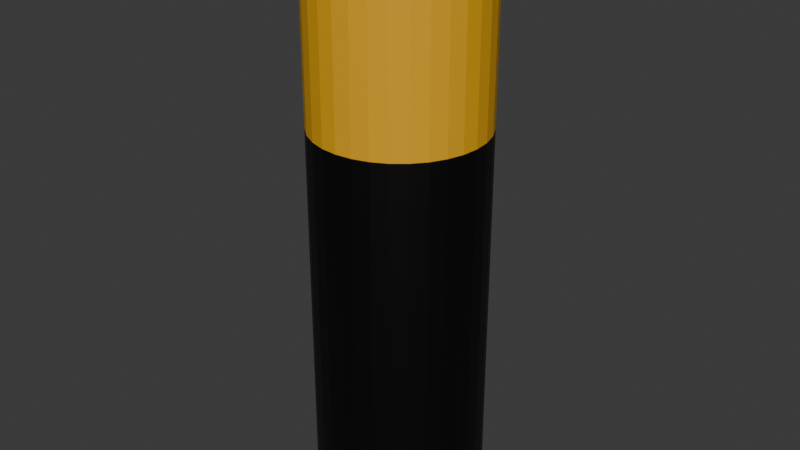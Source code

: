 # Source: battery.blend  (saved by Blender 4.0.36; exported with 4.5.12 LTS)
import bpy
from mathutils import Matrix  # noqa: F401  (used for matrix-valued properties, if any)

bpy.ops.wm.read_factory_settings(use_empty=True)
scene = bpy.context.scene
scene.name = 'Scene'

# ---- collections
col_collection = bpy.data.collections.new('Collection'); scene.collection.children.link(col_collection)

# ---- materials (node trees are filled in below, after node groups)
mat_tip = bpy.data.materials.new('Tip')
mat_tip.use_transparent_shadow = False
mat_bottom = bpy.data.materials.new('Bottom')
mat_bottom.use_transparent_shadow = False
mat_top = bpy.data.materials.new('Top')
mat_top.use_transparent_shadow = False

# ---- material node trees
mat_tip.use_nodes = True; mat_tip.node_tree.nodes.clear()
_N = mat_tip.node_tree.nodes; _L = mat_tip.node_tree.links
n0 = _N.new('ShaderNodeBsdfPrincipled'); n0.name = 'Principled BSDF'; n0.location = (10, 300)
n0.inputs[0].default_value = (0.08471, 0.08471, 0.08471, 1.0)
n0.inputs[3].default_value = 1.45
n1 = _N.new('ShaderNodeOutputMaterial'); n1.name = 'Material Output'; n1.location = (300, 300)
_L.new(n0.outputs[0], n1.inputs[0])
n1.is_active_output = True
mat_bottom.use_nodes = True; mat_bottom.node_tree.nodes.clear()
_N = mat_bottom.node_tree.nodes; _L = mat_bottom.node_tree.links
n0 = _N.new('ShaderNodeBsdfPrincipled'); n0.name = 'Principled BSDF'; n0.location = (10, 300)
n0.inputs[0].default_value = (0.0, 0.0, 0.0, 1.0)
n0.inputs[3].default_value = 1.45
n1 = _N.new('ShaderNodeOutputMaterial'); n1.name = 'Material Output'; n1.location = (300, 300)
_L.new(n0.outputs[0], n1.inputs[0])
n1.is_active_output = True
mat_top.use_nodes = True; mat_top.node_tree.nodes.clear()
_N = mat_top.node_tree.nodes; _L = mat_top.node_tree.links
n0 = _N.new('ShaderNodeBsdfPrincipled'); n0.name = 'Principled BSDF'; n0.location = (10, 300)
n0.inputs[0].default_value = (0.8, 0.4054, 0.0111, 1.0)
n0.inputs[3].default_value = 1.45
n1 = _N.new('ShaderNodeOutputMaterial'); n1.name = 'Material Output'; n1.location = (300, 300)
_L.new(n0.outputs[0], n1.inputs[0])
n1.is_active_output = True

# ---- world
world_world = bpy.data.worlds.new('World'); scene.world = world_world
world_world.use_nodes = True; world_world.node_tree.nodes.clear()
_N = world_world.node_tree.nodes; _L = world_world.node_tree.links
n0 = _N.new('ShaderNodeOutputWorld'); n0.name = 'World Output'; n0.location = (300, 300)
n1 = _N.new('ShaderNodeBackground'); n1.name = 'Background'; n1.location = (10, 300)
n1.inputs[0].default_value = (0.05088, 0.05088, 0.05088, 1.0)
_L.new(n1.outputs[0], n0.inputs[0])
n0.is_active_output = True
world_world.color = (0.05088, 0.05088, 0.05088)
world_world.use_sun_shadow = False
world_world.sun_shadow_jitter_overblur = 0.0

# ---- meshes
me_cylinder = bpy.data.meshes.new('Cylinder')
me_cylinder.from_pydata([(0.0, 1.0, -1.0), (0.0, 0.3317, 1.0), (0.1951, 0.9808, -1.0), (0.06472, 0.3254, 1.0), (0.3827, 0.9239, -1.0), (0.1269, 0.3065, 1.0), (0.5556, 0.8315, -1.0), (0.1843, 0.2758, 1.0), (0.7071, 0.7071, -1.0), (0.2346, 0.2346, 1.0), (0.8315, 0.5556, -1.0), (0.2758, 0.1843, 1.0), (0.9239, 0.3827, -1.0), (0.3065, 0.1269, 1.0), (0.9808, 0.1951, -1.0), (0.3254, 0.06472, 1.0), (1.0, 0.0, -1.0), (0.3317, 0.0, 1.0), (0.9808, -0.1951, -1.0), (0.3254, -0.06472, 1.0), (0.9239, -0.3827, -1.0), (0.3065, -0.1269, 1.0), (0.8315, -0.5556, -1.0), (0.2758, -0.1843, 1.0), (0.7071, -0.7071, -1.0), (0.2346, -0.2346, 1.0), (0.5556, -0.8315, -1.0), (0.1843, -0.2758, 1.0), (0.3827, -0.9239, -1.0), (0.1269, -0.3065, 1.0), (0.1951, -0.9808, -1.0), (0.06472, -0.3254, 1.0), (0.0, -1.0, -1.0), (0.0, -0.3317, 1.0), (-0.1951, -0.9808, -1.0), (-0.06472, -0.3254, 1.0), (-0.3827, -0.9239, -1.0), (-0.1269, -0.3065, 1.0), (-0.5556, -0.8315, -1.0), (-0.1843, -0.2758, 1.0), (-0.7071, -0.7071, -1.0), (-0.2346, -0.2346, 1.0), (-0.8315, -0.5556, -1.0), (-0.2758, -0.1843, 1.0), (-0.9239, -0.3827, -1.0), (-0.3065, -0.1269, 1.0), (-0.9808, -0.1951, -1.0), (-0.3254, -0.06472, 1.0), (-1.0, 0.0, -1.0), (-0.3317, 0.0, 1.0), (-0.9808, 0.1951, -1.0), (-0.3254, 0.06472, 1.0), (-0.9239, 0.3827, -1.0), (-0.3065, 0.1269, 1.0), (-0.8315, 0.5556, -1.0), (-0.2758, 0.1843, 1.0), (-0.7071, 0.7071, -1.0), (-0.2346, 0.2346, 1.0), (-0.5556, 0.8315, -1.0), (-0.1843, 0.2758, 1.0), (-0.3827, 0.9239, -1.0), (-0.1269, 0.3065, 1.0), (-0.1951, 0.9808, -1.0), (-0.06472, 0.3254, 1.0), (0.1951, 0.9808, 1.0), (0.0, 1.0, 1.0), (0.3827, 0.9239, 1.0), (0.5556, 0.8315, 1.0), (0.7071, 0.7071, 1.0), (0.8315, 0.5556, 1.0), (0.9239, 0.3827, 1.0), (0.9808, 0.1951, 1.0), (1.0, 0.0, 1.0), (0.9808, -0.1951, 1.0), (0.9239, -0.3827, 1.0), (0.8315, -0.5556, 1.0), (0.7071, -0.7071, 1.0), (0.5556, -0.8315, 1.0), (0.3827, -0.9239, 1.0), (0.1951, -0.9808, 1.0), (0.0, -1.0, 1.0), (-0.1951, -0.9808, 1.0), (-0.3827, -0.9239, 1.0), (-0.5556, -0.8315, 1.0), (-0.7071, -0.7071, 1.0), (-0.8315, -0.5556, 1.0), (-0.9239, -0.3827, 1.0), (-0.9808, -0.1951, 1.0), (-1.0, 0.0, 1.0), (-0.9808, 0.1951, 1.0), (-0.9239, 0.3827, 1.0), (-0.8315, 0.5556, 1.0), (-0.7071, 0.7071, 1.0), (-0.5556, 0.8315, 1.0), (-0.3827, 0.9239, 1.0), (-0.1951, 0.9808, 1.0), (0.06472, 0.3254, 1.143), (0.0, 0.3317, 1.143), (0.1269, 0.3065, 1.143), (0.1843, 0.2758, 1.143), (0.2346, 0.2346, 1.143), (0.2758, 0.1843, 1.143), (0.3065, 0.1269, 1.143), (0.3254, 0.06472, 1.143), (0.3317, 0.0, 1.143), (0.3254, -0.06472, 1.143), (0.3065, -0.1269, 1.143), (0.2758, -0.1843, 1.143), (0.2346, -0.2346, 1.143), (0.1843, -0.2758, 1.143), (0.1269, -0.3065, 1.143), (0.06472, -0.3254, 1.143), (0.0, -0.3317, 1.143), (-0.06472, -0.3254, 1.143), (-0.1269, -0.3065, 1.143), (-0.1843, -0.2758, 1.143), (-0.2346, -0.2346, 1.143), (-0.2758, -0.1843, 1.143), (-0.3065, -0.1269, 1.143), (-0.3254, -0.06472, 1.143), (-0.3317, 0.0, 1.143), (-0.3254, 0.06472, 1.143), (-0.3065, 0.1269, 1.143), (-0.2758, 0.1843, 1.143), (-0.2346, 0.2346, 1.143), (-0.1843, 0.2758, 1.143), (-0.1269, 0.3065, 1.143), (-0.06472, 0.3254, 1.143), (0.0, 1.0, 0.4337), (0.1951, 0.9808, 0.4337), (0.3827, 0.9239, 0.4337), (0.5556, 0.8315, 0.4337), (0.7071, 0.7071, 0.4337), (0.8315, 0.5556, 0.4337), (0.9239, 0.3827, 0.4337), (0.9808, 0.1951, 0.4337), (1.0, 0.0, 0.4337), (0.9808, -0.1951, 0.4337), (0.9239, -0.3827, 0.4337), (0.8315, -0.5556, 0.4337), (0.7071, -0.7071, 0.4337), (0.5556, -0.8315, 0.4337), (0.3827, -0.9239, 0.4337), (0.1951, -0.9808, 0.4337), (0.0, -1.0, 0.4337), (-0.1951, -0.9808, 0.4337), (-0.3827, -0.9239, 0.4337), (-0.5556, -0.8315, 0.4337), (-0.7071, -0.7071, 0.4337), (-0.8315, -0.5556, 0.4337), (-0.9239, -0.3827, 0.4337), (-0.9808, -0.1951, 0.4337), (-1.0, 0.0, 0.4337), (-0.9808, 0.1951, 0.4337), (-0.9239, 0.3827, 0.4337), (-0.8315, 0.5556, 0.4337), (-0.7071, 0.7071, 0.4337), (-0.5556, 0.8315, 0.4337), (-0.3827, 0.9239, 0.4337), (-0.1951, 0.9808, 0.4337)], [], [(128, 65, 64, 129), (129, 64, 66, 130), (130, 66, 67, 131), (131, 67, 68, 132), (132, 68, 69, 133), (133, 69, 70, 134), (134, 70, 71, 135), (135, 71, 72, 136), (136, 72, 73, 137), (137, 73, 74, 138), (138, 74, 75, 139), (139, 75, 76, 140), (140, 76, 77, 141), (141, 77, 78, 142), (142, 78, 79, 143), (143, 79, 80, 144), (144, 80, 81, 145), (145, 81, 82, 146), (146, 82, 83, 147), (147, 83, 84, 148), (148, 84, 85, 149), (149, 85, 86, 150), (150, 86, 87, 151), (151, 87, 88, 152), (152, 88, 89, 153), (153, 89, 90, 154), (154, 90, 91, 155), (155, 91, 92, 156), (156, 92, 93, 157), (157, 93, 94, 158), (37, 35, 113, 114), (158, 94, 95, 159), (159, 95, 65, 128), (0, 2, 4, 6, 8, 10, 12, 14, 16, 18, 20, 22, 24, 26, 28, 30, 32, 34, 36, 38, 40, 42, 44, 46, 48, 50, 52, 54, 56, 58, 60, 62), (1, 3, 64, 65), (3, 5, 66, 64), (5, 7, 67, 66), (7, 9, 68, 67), (9, 11, 69, 68), (11, 13, 70, 69), (13, 15, 71, 70), (15, 17, 72, 71), (17, 19, 73, 72), (19, 21, 74, 73), (21, 23, 75, 74), (23, 25, 76, 75), (25, 27, 77, 76), (27, 29, 78, 77), (29, 31, 79, 78), (31, 33, 80, 79), (33, 35, 81, 80), (35, 37, 82, 81), (37, 39, 83, 82), (39, 41, 84, 83), (41, 43, 85, 84), (43, 45, 86, 85), (45, 47, 87, 86), (47, 49, 88, 87), (49, 51, 89, 88), (51, 53, 90, 89), (53, 55, 91, 90), (55, 57, 92, 91), (57, 59, 93, 92), (59, 61, 94, 93), (61, 63, 95, 94), (63, 1, 65, 95), (96, 97, 127, 126, 125, 124, 123, 122, 121, 120, 119, 118, 117, 116, 115, 114, 113, 112, 111, 110, 109, 108, 107, 106, 105, 104, 103, 102, 101, 100, 99, 98), (11, 9, 100, 101), (1, 63, 127, 97), (39, 37, 114, 115), (13, 11, 101, 102), (41, 39, 115, 116), (15, 13, 102, 103), (43, 41, 116, 117), (17, 15, 103, 104), (45, 43, 117, 118), (19, 17, 104, 105), (47, 45, 118, 119), (21, 19, 105, 106), (49, 47, 119, 120), (23, 21, 106, 107), (51, 49, 120, 121), (25, 23, 107, 108), (53, 51, 121, 122), (27, 25, 108, 109), (55, 53, 122, 123), (29, 27, 109, 110), (3, 1, 97, 96), (57, 55, 123, 124), (31, 29, 110, 111), (5, 3, 96, 98), (59, 57, 124, 125), (33, 31, 111, 112), (7, 5, 98, 99), (61, 59, 125, 126), (35, 33, 112, 113), (9, 7, 99, 100), (63, 61, 126, 127), (62, 159, 128, 0), (60, 158, 159, 62), (58, 157, 158, 60), (56, 156, 157, 58), (54, 155, 156, 56), (52, 154, 155, 54), (50, 153, 154, 52), (48, 152, 153, 50), (46, 151, 152, 48), (44, 150, 151, 46), (42, 149, 150, 44), (40, 148, 149, 42), (38, 147, 148, 40), (36, 146, 147, 38), (34, 145, 146, 36), (32, 144, 145, 34), (30, 143, 144, 32), (28, 142, 143, 30), (26, 141, 142, 28), (24, 140, 141, 26), (22, 139, 140, 24), (20, 138, 139, 22), (18, 137, 138, 20), (16, 136, 137, 18), (14, 135, 136, 16), (12, 134, 135, 14), (10, 133, 134, 12), (8, 132, 133, 10), (6, 131, 132, 8), (4, 130, 131, 6), (2, 129, 130, 4), (0, 128, 129, 2)])
me_cylinder.polygons.foreach_set('material_index', [2, 2, 2, 2, 2, 2, 2, 2, 2, 2, 2, 2, 2, 2, 2, 2, 2, 2, 2, 2, 2, 2, 2, 2, 2, 2, 2, 2, 2, 2, 0, 2, 2, 1, 2, 2, 2, 2, 2, 2, 2, 2, 2, 2, 2, 2, 2, 2, 2, 2, 2, 2, 2, 2, 2, 2, 2, 2, 2, 2, 2, 2, 2, 2, 2, 2, 0, 0, 0, 0, 0, 0, 0, 0, 0, 0, 0, 0, 0, 0, 0, 0, 0, 0, 0, 0, 0, 0, 0, 0, 0, 0, 0, 0, 0, 0, 0, 0, 1, 1, 1, 1, 1, 1, 1, 1, 1, 1, 1, 1, 1, 1, 1, 1, 1, 1, 1, 1, 1, 1, 1, 1, 1, 1, 1, 1, 1, 1, 1, 1])
_uv = me_cylinder.uv_layers.new(name='UVMap')
_uv.uv.foreach_set('vector', [1.0, 0.8584, 1.0, 1.0, 0.9688, 1.0, 0.9688, 0.8584, 0.9688, 0.8584, 0.9688, 1.0, 0.9375, 1.0, 0.9375, 0.8584, 0.9375, 0.8584, 0.9375, 1.0, 0.9062, 1.0, 0.9062, 0.8584, 0.9062, 0.8584, 0.9062, 1.0, 0.875, 1.0, 0.875, 0.8584, 0.875, 0.8584, 0.875, 1.0, 0.8438, 1.0, 0.8438, 0.8584, 0.8438, 0.8584, 0.8438, 1.0, 0.8125, 1.0, 0.8125, 0.8584, 0.8125, 0.8584, 0.8125, 1.0, 0.7812, 1.0, 0.7812, 0.8584, 0.7812, 0.8584, 0.7812, 1.0, 0.75, 1.0, 0.75, 0.8584, 0.75, 0.8584, 0.75, 1.0, 0.7188, 1.0, 0.7188, 0.8584, 0.7188, 0.8584, 0.7188, 1.0, 0.6875, 1.0, 0.6875, 0.8584, 0.6875, 0.8584, 0.6875, 1.0, 0.6562, 1.0, 0.6562, 0.8584, 0.6562, 0.8584, 0.6562, 1.0, 0.625, 1.0, 0.625, 0.8584, 0.625, 0.8584, 0.625, 1.0, 0.5938, 1.0, 0.5938, 0.8584, 0.5938, 0.8584, 0.5938, 1.0, 0.5625, 1.0, 0.5625, 0.8584, 0.5625, 0.8584, 0.5625, 1.0, 0.5312, 1.0, 0.5312, 0.8584, 0.5312, 0.8584, 0.5312, 1.0, 0.5, 1.0, 0.5, 0.8584, 0.5, 0.8584, 0.5, 1.0, 0.4688, 1.0, 0.4688, 0.8584, 0.4688, 0.8584, 0.4688, 1.0, 0.4375, 1.0, 0.4375, 0.8584, 0.4375, 0.8584, 0.4375, 1.0, 0.4062, 1.0, 0.4062, 0.8584, 0.4062, 0.8584, 0.4062, 1.0, 0.375, 1.0, 0.375, 0.8584, 0.375, 0.8584, 0.375, 1.0, 0.3438, 1.0, 0.3438, 0.8584, 0.3438, 0.8584, 0.3438, 1.0, 0.3125, 1.0, 0.3125, 0.8584, 0.3125, 0.8584, 0.3125, 1.0, 0.2812, 1.0, 0.2812, 0.8584, 0.2812, 0.8584, 0.2812, 1.0, 0.25, 1.0, 0.25, 0.8584, 0.25, 0.8584, 0.25, 1.0, 0.2188, 1.0, 0.2188, 0.8584, 0.2188, 0.8584, 0.2188, 1.0, 0.1875, 1.0, 0.1875, 0.8584, 0.1875, 0.8584, 0.1875, 1.0, 0.1562, 1.0, 0.1562, 0.8584, 0.1562, 0.8584, 0.1562, 1.0, 0.125, 1.0, 0.125, 0.8584, 0.125, 0.8584, 0.125, 1.0, 0.09375, 1.0, 0.09375, 0.8584, 0.09375, 0.8584, 0.09375, 1.0, 0.0625, 1.0, 0.0625, 0.8584, 0.2195, 0.1764, 0.2345, 0.1719, 0.2345, 0.1719, 0.2195, 0.1764, 0.0625, 0.8584, 0.0625, 1.0, 0.03125, 1.0, 0.03125, 0.8584, 0.03125, 0.8584, 0.03125, 1.0, 0.0, 1.0, 0.0, 0.8584, 0.75, 0.49, 0.7968, 0.4854, 0.8418, 0.4717, 0.8833, 0.4496, 0.9197, 0.4197, 0.9496, 0.3833, 0.9717, 0.3418, 0.9854, 0.2968, 0.99, 0.25, 0.9854, 0.2032, 0.9717, 0.1582, 0.9496, 0.1167, 0.9197, 0.08029, 0.8833, 0.05045, 0.8418, 0.02827, 0.7968, 0.01461, 0.75, 0.01, 0.7032, 0.01461, 0.6582, 0.02827, 0.6167, 0.05045, 0.5803, 0.08029, 0.5504, 0.1167, 0.5283, 0.1582, 0.5146, 0.2032, 0.51, 0.25, 0.5146, 0.2968, 0.5283, 0.3418, 0.5504, 0.3833, 0.5803, 0.4197, 0.6167, 0.4496, 0.6582, 0.4717, 0.7032, 0.4854, 0.25, 0.3296, 0.2655, 0.3281, 0.2968, 0.4854, 0.25, 0.49, 0.2655, 0.3281, 0.2805, 0.3236, 0.3418, 0.4717, 0.2968, 0.4854, 0.2805, 0.3236, 0.2942, 0.3162, 0.3833, 0.4496, 0.3418, 0.4717, 0.2942, 0.3162, 0.3063, 0.3063, 0.4197, 0.4197, 0.3833, 0.4496, 0.3063, 0.3063, 0.3162, 0.2942, 0.4496, 0.3833, 0.4197, 0.4197, 0.3162, 0.2942, 0.3236, 0.2805, 0.4717, 0.3418, 0.4496, 0.3833, 0.3236, 0.2805, 0.3281, 0.2655, 0.4854, 0.2968, 0.4717, 0.3418, 0.3281, 0.2655, 0.3296, 0.25, 0.49, 0.25, 0.4854, 0.2968, 0.3296, 0.25, 0.3281, 0.2345, 0.4854, 0.2032, 0.49, 0.25, 0.3281, 0.2345, 0.3236, 0.2195, 0.4717, 0.1582, 0.4854, 0.2032, 0.3236, 0.2195, 0.3162, 0.2058, 0.4496, 0.1167, 0.4717, 0.1582, 0.3162, 0.2058, 0.3063, 0.1937, 0.4197, 0.08029, 0.4496, 0.1167, 0.3063, 0.1937, 0.2942, 0.1838, 0.3833, 0.05045, 0.4197, 0.08029, 0.2942, 0.1838, 0.2805, 0.1764, 0.3418, 0.02827, 0.3833, 0.05045, 0.2805, 0.1764, 0.2655, 0.1719, 0.2968, 0.01461, 0.3418, 0.02827, 0.2655, 0.1719, 0.25, 0.1704, 0.25, 0.01, 0.2968, 0.01461, 0.25, 0.1704, 0.2345, 0.1719, 0.2032, 0.01461, 0.25, 0.01, 0.2345, 0.1719, 0.2195, 0.1764, 0.1582, 0.02827, 0.2032, 0.01461, 0.2195, 0.1764, 0.2058, 0.1838, 0.1167, 0.05045, 0.1582, 0.02827, 0.2058, 0.1838, 0.1937, 0.1937, 0.08029, 0.08029, 0.1167, 0.05045, 0.1937, 0.1937, 0.1838, 0.2058, 0.05045, 0.1167, 0.08029, 0.08029, 0.1838, 0.2058, 0.1764, 0.2195, 0.02827, 0.1582, 0.05045, 0.1167, 0.1764, 0.2195, 0.1719, 0.2345, 0.01461, 0.2032, 0.02827, 0.1582, 0.1719, 0.2345, 0.1704, 0.25, 0.01, 0.25, 0.01461, 0.2032, 0.1704, 0.25, 0.1719, 0.2655, 0.01461, 0.2968, 0.01, 0.25, 0.1719, 0.2655, 0.1764, 0.2805, 0.02827, 0.3418, 0.01461, 0.2968, 0.1764, 0.2805, 0.1838, 0.2942, 0.05045, 0.3833, 0.02827, 0.3418, 0.1838, 0.2942, 0.1937, 0.3063, 0.08029, 0.4197, 0.05045, 0.3833, 0.1937, 0.3063, 0.2058, 0.3162, 0.1167, 0.4496, 0.08029, 0.4197, 0.2058, 0.3162, 0.2195, 0.3236, 0.1582, 0.4717, 0.1167, 0.4496, 0.2195, 0.3236, 0.2345, 0.3281, 0.2032, 0.4854, 0.1582, 0.4717, 0.2345, 0.3281, 0.25, 0.3296, 0.25, 0.49, 0.2032, 0.4854, 0.2655, 0.3281, 0.25, 0.3296, 0.2345, 0.3281, 0.2195, 0.3236, 0.2058, 0.3162, 0.1937, 0.3063, 0.1838, 0.2942, 0.1764, 0.2805, 0.1719, 0.2655, 0.1704, 0.25, 0.1719, 0.2345, 0.1764, 0.2195, 0.1838, 0.2058, 0.1937, 0.1937, 0.2058, 0.1838, 0.2195, 0.1764, 0.2345, 0.1719, 0.25, 0.1704, 0.2655, 0.1719, 0.2805, 0.1764, 0.2942, 0.1838, 0.3063, 0.1937, 0.3162, 0.2058, 0.3236, 0.2195, 0.3281, 0.2345, 0.3296, 0.25, 0.3281, 0.2655, 0.3236, 0.2805, 0.3162, 0.2942, 0.3063, 0.3063, 0.2942, 0.3162, 0.2805, 0.3236, 0.3162, 0.2942, 0.3063, 0.3063, 0.3063, 0.3063, 0.3162, 0.2942, 0.25, 0.3296, 0.2345, 0.3281, 0.2345, 0.3281, 0.25, 0.3296, 0.2058, 0.1838, 0.2195, 0.1764, 0.2195, 0.1764, 0.2058, 0.1838, 0.3236, 0.2805, 0.3162, 0.2942, 0.3162, 0.2942, 0.3236, 0.2805, 0.1937, 0.1937, 0.2058, 0.1838, 0.2058, 0.1838, 0.1937, 0.1937, 0.3281, 0.2655, 0.3236, 0.2805, 0.3236, 0.2805, 0.3281, 0.2655, 0.1838, 0.2058, 0.1937, 0.1937, 0.1937, 0.1937, 0.1838, 0.2058, 0.3296, 0.25, 0.3281, 0.2655, 0.3281, 0.2655, 0.3296, 0.25, 0.1764, 0.2195, 0.1838, 0.2058, 0.1838, 0.2058, 0.1764, 0.2195, 0.3281, 0.2345, 0.3296, 0.25, 0.3296, 0.25, 0.3281, 0.2345, 0.1719, 0.2345, 0.1764, 0.2195, 0.1764, 0.2195, 0.1719, 0.2345, 0.3236, 0.2195, 0.3281, 0.2345, 0.3281, 0.2345, 0.3236, 0.2195, 0.1704, 0.25, 0.1719, 0.2345, 0.1719, 0.2345, 0.1704, 0.25, 0.3162, 0.2058, 0.3236, 0.2195, 0.3236, 0.2195, 0.3162, 0.2058, 0.1719, 0.2655, 0.1704, 0.25, 0.1704, 0.25, 0.1719, 0.2655, 0.3063, 0.1937, 0.3162, 0.2058, 0.3162, 0.2058, 0.3063, 0.1937, 0.1764, 0.2805, 0.1719, 0.2655, 0.1719, 0.2655, 0.1764, 0.2805, 0.2942, 0.1838, 0.3063, 0.1937, 0.3063, 0.1937, 0.2942, 0.1838, 0.1838, 0.2942, 0.1764, 0.2805, 0.1764, 0.2805, 0.1838, 0.2942, 0.2805, 0.1764, 0.2942, 0.1838, 0.2942, 0.1838, 0.2805, 0.1764, 0.2655, 0.3281, 0.25, 0.3296, 0.25, 0.3296, 0.2655, 0.3281, 0.1937, 0.3063, 0.1838, 0.2942, 0.1838, 0.2942, 0.1937, 0.3063, 0.2655, 0.1719, 0.2805, 0.1764, 0.2805, 0.1764, 0.2655, 0.1719, 0.2805, 0.3236, 0.2655, 0.3281, 0.2655, 0.3281, 0.2805, 0.3236, 0.2058, 0.3162, 0.1937, 0.3063, 0.1937, 0.3063, 0.2058, 0.3162, 0.25, 0.1704, 0.2655, 0.1719, 0.2655, 0.1719, 0.25, 0.1704, 0.2942, 0.3162, 0.2805, 0.3236, 0.2805, 0.3236, 0.2942, 0.3162, 0.2195, 0.3236, 0.2058, 0.3162, 0.2058, 0.3162, 0.2195, 0.3236, 0.2345, 0.1719, 0.25, 0.1704, 0.25, 0.1704, 0.2345, 0.1719, 0.3063, 0.3063, 0.2942, 0.3162, 0.2942, 0.3162, 0.3063, 0.3063, 0.2345, 0.3281, 0.2195, 0.3236, 0.2195, 0.3236, 0.2345, 0.3281, 0.03125, 0.5, 0.03125, 0.8584, 0.0, 0.8584, 0.0, 0.5, 0.0625, 0.5, 0.0625, 0.8584, 0.03125, 0.8584, 0.03125, 0.5, 0.09375, 0.5, 0.09375, 0.8584, 0.0625, 0.8584, 0.0625, 0.5, 0.125, 0.5, 0.125, 0.8584, 0.09375, 0.8584, 0.09375, 0.5, 0.1562, 0.5, 0.1562, 0.8584, 0.125, 0.8584, 0.125, 0.5, 0.1875, 0.5, 0.1875, 0.8584, 0.1562, 0.8584, 0.1562, 0.5, 0.2188, 0.5, 0.2188, 0.8584, 0.1875, 0.8584, 0.1875, 0.5, 0.25, 0.5, 0.25, 0.8584, 0.2188, 0.8584, 0.2188, 0.5, 0.2812, 0.5, 0.2812, 0.8584, 0.25, 0.8584, 0.25, 0.5, 0.3125, 0.5, 0.3125, 0.8584, 0.2812, 0.8584, 0.2812, 0.5, 0.3438, 0.5, 0.3438, 0.8584, 0.3125, 0.8584, 0.3125, 0.5, 0.375, 0.5, 0.375, 0.8584, 0.3438, 0.8584, 0.3438, 0.5, 0.4062, 0.5, 0.4062, 0.8584, 0.375, 0.8584, 0.375, 0.5, 0.4375, 0.5, 0.4375, 0.8584, 0.4062, 0.8584, 0.4062, 0.5, 0.4688, 0.5, 0.4688, 0.8584, 0.4375, 0.8584, 0.4375, 0.5, 0.5, 0.5, 0.5, 0.8584, 0.4688, 0.8584, 0.4688, 0.5, 0.5312, 0.5, 0.5312, 0.8584, 0.5, 0.8584, 0.5, 0.5, 0.5625, 0.5, 0.5625, 0.8584, 0.5312, 0.8584, 0.5312, 0.5, 0.5938, 0.5, 0.5938, 0.8584, 0.5625, 0.8584, 0.5625, 0.5, 0.625, 0.5, 0.625, 0.8584, 0.5938, 0.8584, 0.5938, 0.5, 0.6562, 0.5, 0.6562, 0.8584, 0.625, 0.8584, 0.625, 0.5, 0.6875, 0.5, 0.6875, 0.8584, 0.6562, 0.8584, 0.6562, 0.5, 0.7188, 0.5, 0.7188, 0.8584, 0.6875, 0.8584, 0.6875, 0.5, 0.75, 0.5, 0.75, 0.8584, 0.7188, 0.8584, 0.7188, 0.5, 0.7812, 0.5, 0.7812, 0.8584, 0.75, 0.8584, 0.75, 0.5, 0.8125, 0.5, 0.8125, 0.8584, 0.7812, 0.8584, 0.7812, 0.5, 0.8438, 0.5, 0.8438, 0.8584, 0.8125, 0.8584, 0.8125, 0.5, 0.875, 0.5, 0.875, 0.8584, 0.8438, 0.8584, 0.8438, 0.5, 0.9062, 0.5, 0.9062, 0.8584, 0.875, 0.8584, 0.875, 0.5, 0.9375, 0.5, 0.9375, 0.8584, 0.9062, 0.8584, 0.9062, 0.5, 0.9688, 0.5, 0.9688, 0.8584, 0.9375, 0.8584, 0.9375, 0.5, 1.0, 0.5, 1.0, 0.8584, 0.9688, 0.8584, 0.9688, 0.5])
me_cylinder.materials.append(mat_tip)
me_cylinder.materials.append(mat_bottom)
me_cylinder.materials.append(mat_top)
me_cylinder.update()

# ---- objects
ob_battery = bpy.data.objects.new('Battery', me_cylinder)

# ---- transforms, parenting, visibility, modifiers, constraints
ob_battery.location = (0.0, 0.0, 0.0)
ob_battery.scale = (-0.7124, -0.712, 2.309)

# ---- collection membership
col_collection.objects.link(ob_battery)

# ---- scene / render settings (as saved in the file)
scene.frame_start = 1; scene.frame_end = 250; scene.frame_set(1)
scene.render.engine = 'BLENDER_EEVEE_NEXT'
scene.cycles.sampling_pattern = 'TABULATED_SOBOL'
bpy.context.view_layer.update()

# ---- added for rendering (the .blend has no active camera and no usable light): camera, sun
cam_auto = bpy.data.cameras.new('AutoCamera')
cam_auto.lens = 50.0
cam_auto.sensor_width = 36.0
cam_auto.clip_end = 1000.0
ob_auto_camera = bpy.data.objects.new('AutoCamera', cam_auto)
scene.collection.objects.link(ob_auto_camera)
ob_auto_camera.location = (4.94198, -5.93038, 4.11824)
ob_auto_camera.rotation_euler = (1.09748, -7.21219e-08, 0.694738)
scene.camera = ob_auto_camera
light_auto_sun = bpy.data.lights.new('AutoSun', 'SUN')
light_auto_sun.energy = 3.0
light_auto_sun.angle = 0.0523599
ob_auto_sun = bpy.data.objects.new('AutoSun', light_auto_sun)
scene.collection.objects.link(ob_auto_sun)
ob_auto_sun.rotation_euler = (0.872665, 0.174533, 0.523599)
bpy.context.view_layer.update()
